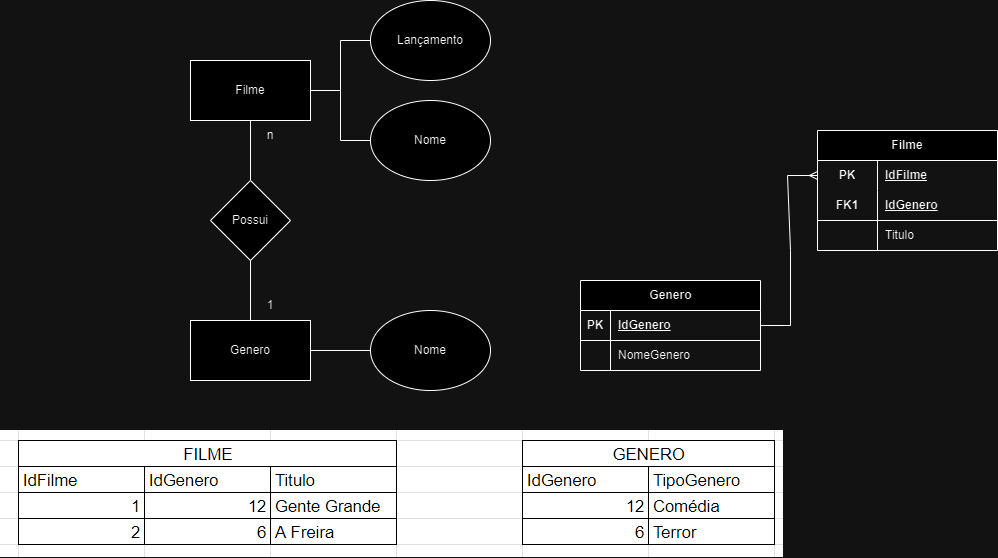

The diagram above was exported from draw.io. Its source (the exported page's mxGraphModel, read from the mxfile embedded in the PNG):
<mxGraphModel dx="2933" dy="1587" grid="1" gridSize="10" guides="1" tooltips="1" connect="1" arrows="1" fold="1" page="1" pageScale="1" pageWidth="827" pageHeight="1169" math="0" shadow="0">
  <root>
    <mxCell id="0" />
    <mxCell id="1" parent="0" />
    <mxCell id="cgoq0In6DJLAMU8l7We4-14" style="edgeStyle=orthogonalEdgeStyle;rounded=0;orthogonalLoop=1;jettySize=auto;html=1;entryX=0;entryY=0.5;entryDx=0;entryDy=0;endArrow=none;endFill=0;" parent="1" source="cgoq0In6DJLAMU8l7We4-1" target="cgoq0In6DJLAMU8l7We4-6" edge="1">
      <mxGeometry relative="1" as="geometry" />
    </mxCell>
    <mxCell id="cgoq0In6DJLAMU8l7We4-15" style="edgeStyle=orthogonalEdgeStyle;rounded=0;orthogonalLoop=1;jettySize=auto;html=1;entryX=0;entryY=0.5;entryDx=0;entryDy=0;endArrow=none;endFill=0;" parent="1" source="cgoq0In6DJLAMU8l7We4-1" target="cgoq0In6DJLAMU8l7We4-7" edge="1">
      <mxGeometry relative="1" as="geometry" />
    </mxCell>
    <mxCell id="cgoq0In6DJLAMU8l7We4-1" value="Filme" style="rounded=0;whiteSpace=wrap;html=1;" parent="1" vertex="1">
      <mxGeometry x="200" y="120" width="120" height="60" as="geometry" />
    </mxCell>
    <mxCell id="cgoq0In6DJLAMU8l7We4-12" style="edgeStyle=orthogonalEdgeStyle;rounded=0;orthogonalLoop=1;jettySize=auto;html=1;entryX=0.5;entryY=1;entryDx=0;entryDy=0;endArrow=none;endFill=0;" parent="1" source="cgoq0In6DJLAMU8l7We4-2" target="cgoq0In6DJLAMU8l7We4-1" edge="1">
      <mxGeometry relative="1" as="geometry" />
    </mxCell>
    <mxCell id="cgoq0In6DJLAMU8l7We4-2" value="Possui" style="rhombus;whiteSpace=wrap;html=1;" parent="1" vertex="1">
      <mxGeometry x="220" y="240" width="80" height="80" as="geometry" />
    </mxCell>
    <mxCell id="cgoq0In6DJLAMU8l7We4-11" style="edgeStyle=orthogonalEdgeStyle;rounded=0;orthogonalLoop=1;jettySize=auto;html=1;entryX=0.5;entryY=1;entryDx=0;entryDy=0;endArrow=none;endFill=0;" parent="1" source="cgoq0In6DJLAMU8l7We4-4" target="cgoq0In6DJLAMU8l7We4-2" edge="1">
      <mxGeometry relative="1" as="geometry" />
    </mxCell>
    <mxCell id="cgoq0In6DJLAMU8l7We4-13" style="edgeStyle=orthogonalEdgeStyle;rounded=0;orthogonalLoop=1;jettySize=auto;html=1;entryX=0;entryY=0.5;entryDx=0;entryDy=0;endArrow=none;endFill=0;" parent="1" source="cgoq0In6DJLAMU8l7We4-4" target="cgoq0In6DJLAMU8l7We4-5" edge="1">
      <mxGeometry relative="1" as="geometry" />
    </mxCell>
    <mxCell id="cgoq0In6DJLAMU8l7We4-4" value="Genero" style="rounded=0;whiteSpace=wrap;html=1;" parent="1" vertex="1">
      <mxGeometry x="200" y="380" width="120" height="60" as="geometry" />
    </mxCell>
    <mxCell id="cgoq0In6DJLAMU8l7We4-5" value="Nome" style="ellipse;whiteSpace=wrap;html=1;" parent="1" vertex="1">
      <mxGeometry x="380" y="370" width="120" height="80" as="geometry" />
    </mxCell>
    <mxCell id="cgoq0In6DJLAMU8l7We4-6" value="Nome" style="ellipse;whiteSpace=wrap;html=1;" parent="1" vertex="1">
      <mxGeometry x="380" y="160" width="120" height="80" as="geometry" />
    </mxCell>
    <mxCell id="cgoq0In6DJLAMU8l7We4-7" value="Lançamento" style="ellipse;whiteSpace=wrap;html=1;" parent="1" vertex="1">
      <mxGeometry x="380" y="60" width="120" height="80" as="geometry" />
    </mxCell>
    <mxCell id="cgoq0In6DJLAMU8l7We4-8" value="n" style="text;html=1;strokeColor=none;fillColor=none;align=center;verticalAlign=middle;whiteSpace=wrap;rounded=0;" parent="1" vertex="1">
      <mxGeometry x="250" y="180" width="60" height="30" as="geometry" />
    </mxCell>
    <mxCell id="cgoq0In6DJLAMU8l7We4-9" value="1" style="text;html=1;strokeColor=none;fillColor=none;align=center;verticalAlign=middle;whiteSpace=wrap;rounded=0;" parent="1" vertex="1">
      <mxGeometry x="250" y="350" width="60" height="30" as="geometry" />
    </mxCell>
    <mxCell id="1c3OpAoGYK-EXlsO4Zum-1" value="Genero" style="shape=table;startSize=30;container=1;collapsible=1;childLayout=tableLayout;fixedRows=1;rowLines=0;fontStyle=1;align=center;resizeLast=1;html=1;" parent="1" vertex="1">
      <mxGeometry x="590" y="340" width="180" height="90" as="geometry" />
    </mxCell>
    <mxCell id="1c3OpAoGYK-EXlsO4Zum-2" value="" style="shape=tableRow;horizontal=0;startSize=0;swimlaneHead=0;swimlaneBody=0;fillColor=none;collapsible=0;dropTarget=0;points=[[0,0.5],[1,0.5]];portConstraint=eastwest;top=0;left=0;right=0;bottom=1;" parent="1c3OpAoGYK-EXlsO4Zum-1" vertex="1">
      <mxGeometry y="30" width="180" height="30" as="geometry" />
    </mxCell>
    <mxCell id="1c3OpAoGYK-EXlsO4Zum-3" value="PK" style="shape=partialRectangle;connectable=0;fillColor=none;top=0;left=0;bottom=0;right=0;fontStyle=1;overflow=hidden;whiteSpace=wrap;html=1;" parent="1c3OpAoGYK-EXlsO4Zum-2" vertex="1">
      <mxGeometry width="30" height="30" as="geometry">
        <mxRectangle width="30" height="30" as="alternateBounds" />
      </mxGeometry>
    </mxCell>
    <mxCell id="1c3OpAoGYK-EXlsO4Zum-4" value="IdGenero" style="shape=partialRectangle;connectable=0;fillColor=none;top=0;left=0;bottom=0;right=0;align=left;spacingLeft=6;fontStyle=5;overflow=hidden;whiteSpace=wrap;html=1;" parent="1c3OpAoGYK-EXlsO4Zum-2" vertex="1">
      <mxGeometry x="30" width="150" height="30" as="geometry">
        <mxRectangle width="150" height="30" as="alternateBounds" />
      </mxGeometry>
    </mxCell>
    <mxCell id="1c3OpAoGYK-EXlsO4Zum-5" value="" style="shape=tableRow;horizontal=0;startSize=0;swimlaneHead=0;swimlaneBody=0;fillColor=none;collapsible=0;dropTarget=0;points=[[0,0.5],[1,0.5]];portConstraint=eastwest;top=0;left=0;right=0;bottom=0;" parent="1c3OpAoGYK-EXlsO4Zum-1" vertex="1">
      <mxGeometry y="60" width="180" height="30" as="geometry" />
    </mxCell>
    <mxCell id="1c3OpAoGYK-EXlsO4Zum-6" value="" style="shape=partialRectangle;connectable=0;fillColor=none;top=0;left=0;bottom=0;right=0;editable=1;overflow=hidden;whiteSpace=wrap;html=1;" parent="1c3OpAoGYK-EXlsO4Zum-5" vertex="1">
      <mxGeometry width="30" height="30" as="geometry">
        <mxRectangle width="30" height="30" as="alternateBounds" />
      </mxGeometry>
    </mxCell>
    <mxCell id="1c3OpAoGYK-EXlsO4Zum-7" value="NomeGenero" style="shape=partialRectangle;connectable=0;fillColor=none;top=0;left=0;bottom=0;right=0;align=left;spacingLeft=6;overflow=hidden;whiteSpace=wrap;html=1;" parent="1c3OpAoGYK-EXlsO4Zum-5" vertex="1">
      <mxGeometry x="30" width="150" height="30" as="geometry">
        <mxRectangle width="150" height="30" as="alternateBounds" />
      </mxGeometry>
    </mxCell>
    <mxCell id="1c3OpAoGYK-EXlsO4Zum-14" value="Filme" style="shape=table;startSize=30;container=1;collapsible=1;childLayout=tableLayout;fixedRows=1;rowLines=0;fontStyle=1;align=center;resizeLast=1;html=1;whiteSpace=wrap;" parent="1" vertex="1">
      <mxGeometry x="827" y="190" width="180" height="120" as="geometry" />
    </mxCell>
    <mxCell id="1c3OpAoGYK-EXlsO4Zum-15" value="" style="shape=tableRow;horizontal=0;startSize=0;swimlaneHead=0;swimlaneBody=0;fillColor=none;collapsible=0;dropTarget=0;points=[[0,0.5],[1,0.5]];portConstraint=eastwest;top=0;left=0;right=0;bottom=0;html=1;" parent="1c3OpAoGYK-EXlsO4Zum-14" vertex="1">
      <mxGeometry y="30" width="180" height="30" as="geometry" />
    </mxCell>
    <mxCell id="1c3OpAoGYK-EXlsO4Zum-16" value="PK" style="shape=partialRectangle;connectable=0;fillColor=none;top=0;left=0;bottom=0;right=0;fontStyle=1;overflow=hidden;html=1;whiteSpace=wrap;" parent="1c3OpAoGYK-EXlsO4Zum-15" vertex="1">
      <mxGeometry width="60" height="30" as="geometry">
        <mxRectangle width="60" height="30" as="alternateBounds" />
      </mxGeometry>
    </mxCell>
    <mxCell id="1c3OpAoGYK-EXlsO4Zum-17" value="IdFilme" style="shape=partialRectangle;connectable=0;fillColor=none;top=0;left=0;bottom=0;right=0;align=left;spacingLeft=6;fontStyle=5;overflow=hidden;html=1;whiteSpace=wrap;" parent="1c3OpAoGYK-EXlsO4Zum-15" vertex="1">
      <mxGeometry x="60" width="120" height="30" as="geometry">
        <mxRectangle width="120" height="30" as="alternateBounds" />
      </mxGeometry>
    </mxCell>
    <mxCell id="1c3OpAoGYK-EXlsO4Zum-18" value="" style="shape=tableRow;horizontal=0;startSize=0;swimlaneHead=0;swimlaneBody=0;fillColor=none;collapsible=0;dropTarget=0;points=[[0,0.5],[1,0.5]];portConstraint=eastwest;top=0;left=0;right=0;bottom=1;html=1;" parent="1c3OpAoGYK-EXlsO4Zum-14" vertex="1">
      <mxGeometry y="60" width="180" height="30" as="geometry" />
    </mxCell>
    <mxCell id="1c3OpAoGYK-EXlsO4Zum-19" value="FK1" style="shape=partialRectangle;connectable=0;fillColor=none;top=0;left=0;bottom=0;right=0;fontStyle=1;overflow=hidden;html=1;whiteSpace=wrap;" parent="1c3OpAoGYK-EXlsO4Zum-18" vertex="1">
      <mxGeometry width="60" height="30" as="geometry">
        <mxRectangle width="60" height="30" as="alternateBounds" />
      </mxGeometry>
    </mxCell>
    <mxCell id="1c3OpAoGYK-EXlsO4Zum-20" value="IdGenero" style="shape=partialRectangle;connectable=0;fillColor=none;top=0;left=0;bottom=0;right=0;align=left;spacingLeft=6;fontStyle=5;overflow=hidden;html=1;whiteSpace=wrap;" parent="1c3OpAoGYK-EXlsO4Zum-18" vertex="1">
      <mxGeometry x="60" width="120" height="30" as="geometry">
        <mxRectangle width="120" height="30" as="alternateBounds" />
      </mxGeometry>
    </mxCell>
    <mxCell id="1c3OpAoGYK-EXlsO4Zum-21" value="" style="shape=tableRow;horizontal=0;startSize=0;swimlaneHead=0;swimlaneBody=0;fillColor=none;collapsible=0;dropTarget=0;points=[[0,0.5],[1,0.5]];portConstraint=eastwest;top=0;left=0;right=0;bottom=0;html=1;" parent="1c3OpAoGYK-EXlsO4Zum-14" vertex="1">
      <mxGeometry y="90" width="180" height="30" as="geometry" />
    </mxCell>
    <mxCell id="1c3OpAoGYK-EXlsO4Zum-22" value="" style="shape=partialRectangle;connectable=0;fillColor=none;top=0;left=0;bottom=0;right=0;editable=1;overflow=hidden;html=1;whiteSpace=wrap;" parent="1c3OpAoGYK-EXlsO4Zum-21" vertex="1">
      <mxGeometry width="60" height="30" as="geometry">
        <mxRectangle width="60" height="30" as="alternateBounds" />
      </mxGeometry>
    </mxCell>
    <mxCell id="1c3OpAoGYK-EXlsO4Zum-23" value="Titulo" style="shape=partialRectangle;connectable=0;fillColor=none;top=0;left=0;bottom=0;right=0;align=left;spacingLeft=6;overflow=hidden;html=1;whiteSpace=wrap;" parent="1c3OpAoGYK-EXlsO4Zum-21" vertex="1">
      <mxGeometry x="60" width="120" height="30" as="geometry">
        <mxRectangle width="120" height="30" as="alternateBounds" />
      </mxGeometry>
    </mxCell>
    <mxCell id="1c3OpAoGYK-EXlsO4Zum-27" value="" style="edgeStyle=entityRelationEdgeStyle;fontSize=12;html=1;endArrow=ERmany;rounded=0;entryX=0;entryY=0.5;entryDx=0;entryDy=0;exitX=1;exitY=0.5;exitDx=0;exitDy=0;" parent="1" source="1c3OpAoGYK-EXlsO4Zum-2" target="1c3OpAoGYK-EXlsO4Zum-15" edge="1">
      <mxGeometry width="100" height="100" relative="1" as="geometry">
        <mxPoint x="510" y="350" as="sourcePoint" />
        <mxPoint x="610" y="250" as="targetPoint" />
      </mxGeometry>
    </mxCell>
    <mxCell id="g3ZUGGEbZjDl3a2mA0rQ-1" value="" style="shape=image;verticalLabelPosition=bottom;labelBackgroundColor=default;verticalAlign=top;aspect=fixed;imageAspect=0;image=data:image/png,(base64 omitted: 9268 chars);" vertex="1" parent="1">
      <mxGeometry x="10" y="490" width="783" height="127" as="geometry" />
    </mxCell>
  </root>
</mxGraphModel>